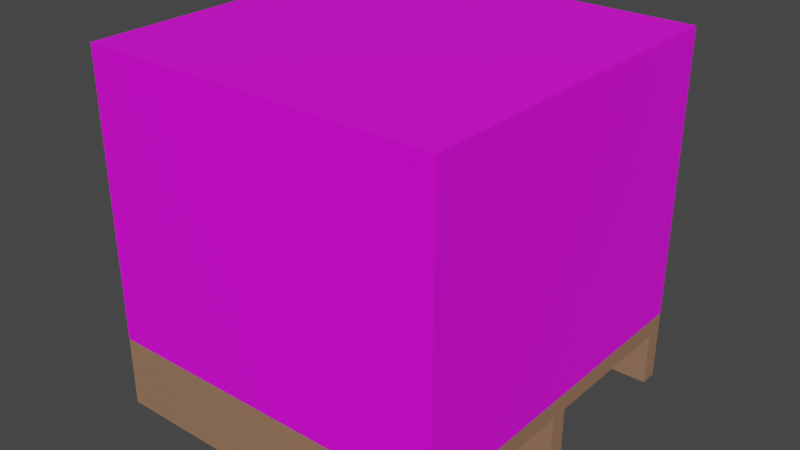 # Source: Box.blend  (saved by Blender 3.3.6; exported with 4.5.12 LTS)
import bpy
from mathutils import Matrix  # noqa: F401  (used for matrix-valued properties, if any)

bpy.ops.wm.read_factory_settings(use_empty=True)
scene = bpy.context.scene
scene.name = 'Scene'

# ---- collections
col_collection = bpy.data.collections.new('Collection'); scene.collection.children.link(col_collection)

# ---- images (referenced by path relative to the original .blend; pixels are not part of the script)
import os
ASSET_DIR = os.environ.get("B2B_ASSET_DIR", "")  # directory of the original .blend (textures are referenced by path, not embedded)
HERE = os.path.dirname(os.path.abspath(__file__))  # packed textures are extracted next to this script under _unpacked/

def load_image(name, relpath, width, height, colorspace="sRGB"):
    """Load a texture the original file referenced (path relative to the .blend, or extracted next to this script)."""
    p = next((c for c in (os.path.join(HERE, relpath), os.path.join(ASSET_DIR, relpath)) if relpath and os.path.exists(c)), "")
    if p:
        img = bpy.data.images.load(p, check_existing=True)
        img.name = name
    else:  # same state as the original file: an image datablock whose file is absent (Cycles renders it pink)
        img = bpy.data.images.new(name, width, height)
        img.source = "FILE"
        img.filepath = "//" + (relpath or name)
    img.colorspace_settings.name = colorspace
    return img
img_boxtexture_png = load_image('BoxTexture.png', 'BoxTexture.png', 1024, 1024, 'sRGB')

# ---- materials (node trees are filled in below, after node groups)
mat_box = bpy.data.materials.new('Box')
mat_box.alpha_threshold = 0.0
mat_box.use_transparent_shadow = False
mat_box.roughness = 0.5
mat_box.line_color = (0.0, 0.0, 0.0, 1.0)
mat_palette_material = bpy.data.materials.new('Palette Material')
mat_palette_material.use_transparent_shadow = False

# ---- material node trees
mat_box.use_nodes = True; mat_box.node_tree.nodes.clear()
_N = mat_box.node_tree.nodes; _L = mat_box.node_tree.links
n0 = _N.new('ShaderNodeOutputMaterial'); n0.name = 'Material Output'; n0.location = (300, 300)
n1 = _N.new('ShaderNodeBsdfPrincipled'); n1.name = 'Principled BSDF'; n1.location = (10, 300)
n1.distribution = 'GGX'
n1.subsurface_method = 'RANDOM_WALK_SKIN'
n1.inputs[3].default_value = 1.45
n1.inputs[27].default_value = (0.0, 0.0, 0.0, 1.0)
n1.inputs[28].default_value = 1.0
n2 = _N.new('ShaderNodeTexImage'); n2.name = 'Image Texture'; n2.location = (-280, 277)
n2.image = img_boxtexture_png
_L.new(n1.outputs[0], n0.inputs[0])
_L.new(n2.outputs[0], n1.inputs[0])
n0.is_active_output = True
mat_palette_material.use_nodes = True; mat_palette_material.node_tree.nodes.clear()
_N = mat_palette_material.node_tree.nodes; _L = mat_palette_material.node_tree.links
n0 = _N.new('ShaderNodeBsdfPrincipled'); n0.name = 'Principled BSDF'; n0.location = (10, 300)
n0.distribution = 'GGX'
n0.subsurface_method = 'RANDOM_WALK_SKIN'
n0.inputs[0].default_value = (0.3379, 0.1827, 0.1103, 1.0)
n0.inputs[3].default_value = 1.45
n0.inputs[27].default_value = (0.0, 0.0, 0.0, 1.0)
n0.inputs[28].default_value = 1.0
n1 = _N.new('ShaderNodeOutputMaterial'); n1.name = 'Material Output'; n1.location = (300, 300)
_L.new(n0.outputs[0], n1.inputs[0])
n1.is_active_output = True

# ---- world
world_world = bpy.data.worlds.new('World'); scene.world = world_world
world_world.use_nodes = True; world_world.node_tree.nodes.clear()
_N = world_world.node_tree.nodes; _L = world_world.node_tree.links
n0 = _N.new('ShaderNodeOutputWorld'); n0.name = 'World Output'; n0.location = (300, 300)
n1 = _N.new('ShaderNodeBackground'); n1.name = 'Background'; n1.location = (10, 300)
n1.inputs[0].default_value = (0.05088, 0.05088, 0.05088, 1.0)
_L.new(n1.outputs[0], n0.inputs[0])
n0.is_active_output = True
world_world.color = (0.05088, 0.05088, 0.05088)
world_world.use_sun_shadow = False
world_world.sun_shadow_jitter_overblur = 0.0

# ---- meshes
me_cube = bpy.data.meshes.new('Cube')
me_cube.from_pydata([(0.5, 0.5, 0.4), (0.5, 0.5, -0.4), (0.5, -0.5, 0.4), (0.5, -0.5, -0.4), (-0.5, 0.5, 0.4), (-0.5, 0.5, -0.4), (-0.5, -0.5, 0.4), (-0.5, -0.5, -0.4)], [], [(0, 4, 6, 2), (3, 2, 6, 7), (7, 6, 4, 5), (5, 1, 3, 7), (1, 0, 2, 3), (5, 4, 0, 1)])
_uv = me_cube.uv_layers.new(name='UVMap')
_uv.uv.foreach_set('vector', [0.501, 0.5, 0.501, 1.0, 0.0009766, 1.0, 0.0009766, 0.5, 0.999, 0.0009766, 0.999, 0.501, 0.499, 0.501, 0.499, 0.0009766, 0.0009766, 1.0, 0.0009766, 0.5, 0.501, 0.5, 0.501, 1.0, 0.125, 0.5, 0.375, 0.5, 0.375, 0.75, 0.125, 0.75, 0.5, -0.0009765, 0.5, 0.499, 0.0, 0.499, 1.49e-08, -0.0009766, 1.0, 1.49e-08, 1.0, 0.5, 0.5, 0.5, 0.5, 0.0])
me_cube.materials.append(mat_box)
me_cube.use_mirror_vertex_groups = False
me_cube.update()
me_cube_006 = bpy.data.meshes.new('Cube.006')
me_cube_006.from_pydata([(-0.5, -0.5, 0.0314), (-0.5, 0.5, 0.0314), (0.5, -0.5, 0.0314), (0.5, 0.5, 0.0314), (-0.5, -0.3, 0.0314), (-0.5, -0.1, 0.0314), (-0.5, 0.1, 0.0314), (-0.5, 0.3, 0.0314), (0.5, 0.3, 0.0314), (0.5, 0.1, 0.0314), (0.5, -0.1, 0.0314), (0.5, -0.3, 0.0314), (-0.5, -0.5, -0.0186), (-0.5, 0.5, -0.0186), (0.5, 0.5, -0.0186), (0.5, -0.5, -0.0186), (0.5, 0.45, -0.0186), (0.5, 0.025, -0.0186), (0.5, -0.025, -0.0186), (0.5, -0.45, -0.0186), (-0.5, -0.45, -0.0186), (-0.5, -0.025, -0.0186), (-0.5, 0.025, -0.0186), (-0.5, 0.45, -0.0186)], [], [(23, 7, 1, 13), (13, 1, 3, 14), (19, 11, 2, 15), (15, 2, 0, 12), (11, 4, 0, 2), (3, 1, 7, 8), (8, 7, 6, 9), (9, 6, 5, 10), (10, 5, 4, 11), (23, 16, 17, 22), (14, 3, 8, 16), (16, 8, 9, 17), (17, 9, 10, 18), (18, 10, 11, 19), (12, 0, 4, 20), (20, 4, 5, 21), (21, 5, 6, 22), (22, 6, 7, 23), (21, 18, 19, 20)])
_uv = me_cube_006.uv_layers.new(name='UVMap')
_uv.uv.foreach_set('vector', [0.5, 0.2, 0.625, 0.2, 0.625, 0.25, 0.5, 0.25, 0.5, 0.25, 0.625, 0.25, 0.625, 0.5, 0.5, 0.5, 0.5, 0.7, 0.625, 0.7, 0.625, 0.75, 0.5, 0.75, 0.5, 0.75, 0.625, 0.75, 0.625, 1.0, 0.5, 1.0, 0.625, 0.7, 0.875, 0.7, 0.875, 0.75, 0.625, 0.75, 0.625, 0.5, 0.875, 0.5, 0.875, 0.55, 0.625, 0.55, 0.625, 0.55, 0.875, 0.55, 0.875, 0.6, 0.625, 0.6, 0.625, 0.6, 0.875, 0.6, 0.875, 0.65, 0.625, 0.65, 0.625, 0.65, 0.875, 0.65, 0.875, 0.7, 0.625, 0.7, 0.5, 0.2, 0.5, 0.55, 0.5, 0.6, 0.5, 0.15, 0.5, 0.5, 0.625, 0.5, 0.625, 0.55, 0.5, 0.55, 0.5, 0.55, 0.625, 0.55, 0.625, 0.6, 0.5, 0.6, 0.5, 0.6, 0.625, 0.6, 0.625, 0.65, 0.5, 0.65, 0.5, 0.65, 0.625, 0.65, 0.625, 0.7, 0.5, 0.7, 0.5, 0.0, 0.625, 0.0, 0.625, 0.05, 0.5, 0.05, 0.5, 0.05, 0.625, 0.05, 0.625, 0.1, 0.5, 0.1, 0.5, 0.1, 0.625, 0.1, 0.625, 0.15, 0.5, 0.15, 0.5, 0.15, 0.625, 0.15, 0.625, 0.2, 0.5, 0.2, 0.5, 0.1, 0.5, 0.65, 0.5, 0.7, 0.5, 0.05])
me_cube_006.materials.append(mat_palette_material)
me_cube_006.update()
me_cube_007 = bpy.data.meshes.new('Cube.007')
me_cube_007.from_pydata([(-0.5, 0.025, -0.06473), (-0.5, -0.025, -0.06473), (0.5, -0.025, -0.06473), (0.5, 0.025, -0.06473), (0.5, 0.025, 0.08527), (0.5, -0.025, 0.08527), (-0.5, -0.025, 0.08527), (-0.5, 0.025, 0.08527)], [], [(0, 3, 2, 1), (7, 4, 3, 0), (1, 6, 7, 0), (6, 1, 2, 5), (3, 4, 5, 2)])
_uv = me_cube_007.uv_layers.new(name='UVMap')
_uv.uv.foreach_set('vector', [0.125, 0.6, 0.375, 0.6, 0.375, 0.65, 0.125, 0.65, 0.5, 0.15, 0.5, 0.6, 0.375, 0.6, 0.375, 0.15, 0.375, 0.1, 0.5, 0.1, 0.5, 0.15, 0.375, 0.15, 0.5, 0.1, 0.375, 0.1, 0.375, 0.65, 0.5, 0.65, 0.375, 0.6, 0.5, 0.6, 0.5, 0.65, 0.375, 0.65])
me_cube_007.materials.append(mat_palette_material)
me_cube_007.update()
me_cube_008 = bpy.data.meshes.new('Cube.008')
me_cube_008.from_pydata([(-0.5, -0.025, -0.075), (0.5, -0.025, -0.075), (-0.5, 0.025, -0.075), (0.5, 0.025, -0.075), (-0.5, -0.025, 0.075), (0.5, -0.025, 0.075), (0.5, 0.025, 0.075), (-0.5, 0.025, 0.075)], [], [(0, 4, 7, 2), (7, 6, 3, 2), (1, 5, 4, 0), (3, 6, 5, 1), (2, 3, 1, 0)])
_uv = me_cube_008.uv_layers.new(name='UVMap')
_uv.uv.foreach_set('vector', [0.375, 0.0, 0.5, 0.0, 0.5, 0.05, 0.375, 0.05, 0.5, 0.05, 0.5, 0.7, 0.375, 0.7, 0.375, 0.05, 0.375, 0.75, 0.5, 0.75, 0.5, 1.0, 0.375, 1.0, 0.375, 0.7, 0.5, 0.7, 0.5, 0.75, 0.375, 0.75, 0.375, 0.05, 0.375, 0.7, 0.375, 0.75, 0.375, 1.0])
me_cube_008.materials.append(mat_palette_material)
me_cube_008.update()
me_cube_009 = bpy.data.meshes.new('Cube.009')
me_cube_009.from_pydata([(-0.5, 0.025, -0.075), (0.5, 0.025, -0.075), (-0.5, -0.025, -0.075), (0.5, -0.025, -0.075), (-0.5, 0.025, 0.075), (0.5, 0.025, 0.075), (0.5, -0.025, 0.075), (-0.5, -0.025, 0.075)], [], [(7, 2, 3, 6), (1, 5, 6, 3), (0, 4, 5, 1), (2, 7, 4, 0), (0, 1, 3, 2)])
_uv = me_cube_009.uv_layers.new(name='UVMap')
_uv.uv.foreach_set('vector', [0.5, 0.2, 0.375, 0.2, 0.375, 0.55, 0.5, 0.55, 0.375, 0.5, 0.5, 0.5, 0.5, 0.55, 0.375, 0.55, 0.375, 0.25, 0.5, 0.25, 0.5, 0.5, 0.375, 0.5, 0.375, 0.2, 0.5, 0.2, 0.5, 0.25, 0.375, 0.25, 0.375, 0.25, 0.375, 0.5, 0.375, 0.55, 0.375, 0.2])
me_cube_009.materials.append(mat_palette_material)
me_cube_009.update()

# ---- objects
ob_cube = bpy.data.objects.new('Cube', me_cube)
ob_cube_001 = bpy.data.objects.new('Cube.001', me_cube_006)
ob_cube_002 = bpy.data.objects.new('Cube.002', me_cube_007)
ob_cube_003 = bpy.data.objects.new('Cube.003', me_cube_008)
ob_cube_004 = bpy.data.objects.new('Cube.004', me_cube_009)

# ---- transforms, parenting, visibility, modifiers, constraints
ob_cube.location = (0.0, 0.0, 0.6)
ob_cube.lock_rotations_4d = False
ob_cube.empty_display_type = 'ARROWS'
ob_cube.lineart.crease_threshold = 0.0
ob_cube_001.location = (6.498e-10, 0.0, 0.1686)
ob_cube_002.location = (0.0, 0.0, 0.06473)
ob_cube_003.location = (0.0, -0.475, 0.075)
ob_cube_004.location = (0.0, 0.475, 0.075)

# ---- collection membership
col_collection.objects.link(ob_cube)
col_collection.objects.link(ob_cube_001)
col_collection.objects.link(ob_cube_002)
col_collection.objects.link(ob_cube_003)
col_collection.objects.link(ob_cube_004)

# ---- scene / render settings (as saved in the file)
scene.frame_start = 1; scene.frame_end = 250; scene.frame_set(1)
scene.render.engine = 'BLENDER_EEVEE_NEXT'
scene.cycles.sampling_pattern = 'TABULATED_SOBOL'
scene.cycles.use_light_tree = False
scene.view_settings.view_transform = 'Filmic'
bpy.context.view_layer.update()

# ---- added for rendering (the .blend has no active camera and no usable light): camera, sun
cam_auto = bpy.data.cameras.new('AutoCamera')
cam_auto.lens = 50.0
cam_auto.sensor_width = 36.0
cam_auto.clip_end = 1000.0
ob_auto_camera = bpy.data.objects.new('AutoCamera', cam_auto)
scene.collection.objects.link(ob_auto_camera)
ob_auto_camera.location = (1.60254, -1.92304, 1.78203)
ob_auto_camera.rotation_euler = (1.09748, -7.21219e-08, 0.694738)
scene.camera = ob_auto_camera
light_auto_sun = bpy.data.lights.new('AutoSun', 'SUN')
light_auto_sun.energy = 3.0
light_auto_sun.angle = 0.0523599
ob_auto_sun = bpy.data.objects.new('AutoSun', light_auto_sun)
scene.collection.objects.link(ob_auto_sun)
ob_auto_sun.rotation_euler = (0.872665, 0.174533, 0.523599)
bpy.context.view_layer.update()
